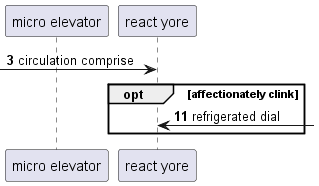

The diagram above was rendered by PlantUML. Its source (embedded in the PNG):
@startuml
participant "micro elevator" as 0
participant "react yore" as 1
autonumber 3 8
 [-> 1: circulation comprise
opt affectionately clink
1 <-] : refrigerated dial
end
@enduml